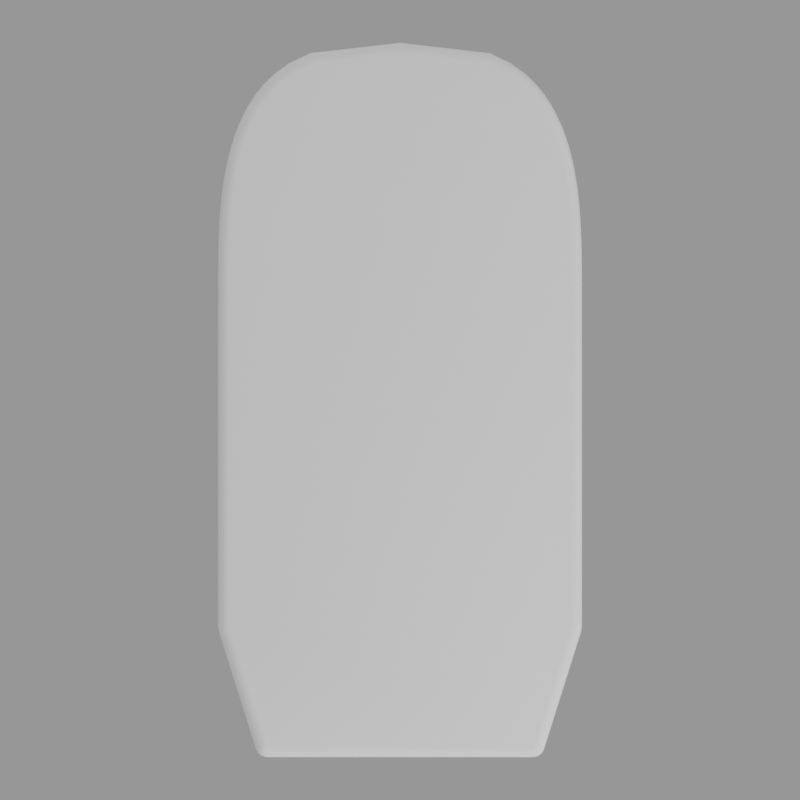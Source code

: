 # Source: scene.blend  (saved by Blender 3.4.6; exported with 4.5.12 LTS)
import bpy
from mathutils import Matrix  # noqa: F401  (used for matrix-valued properties, if any)

bpy.ops.wm.read_factory_settings(use_empty=True)
scene = bpy.context.scene
scene.name = 'Scene'

# ---- collections
col_collection = bpy.data.collections.new('Collection'); scene.collection.children.link(col_collection)

# ---- node groups
ng_auto_smooth = bpy.data.node_groups.new('Auto Smooth', 'GeometryNodeTree')
_s = ng_auto_smooth.interface.new_socket(name='Geometry', in_out='OUTPUT', socket_type='NodeSocketGeometry')
_s = ng_auto_smooth.interface.new_socket(name='Geometry', in_out='INPUT', socket_type='NodeSocketGeometry')
_s = ng_auto_smooth.interface.new_socket(name='Angle', in_out='INPUT', socket_type='NodeSocketFloat')
_s.subtype = 'ANGLE'
_s.min_value = 0.0
_s.max_value = 3.142
ng_auto_smooth.is_modifier = True
_N = ng_auto_smooth.nodes; _L = ng_auto_smooth.links
n0 = _N.new('NodeGroupOutput'); n0.name = 'Group Output'; n0.location = (480, -100)
n1 = _N.new('NodeGroupInput'); n1.name = 'Group Input'; n1.location = (-420, -300)
n2 = _N.new('NodeGroupInput'); n2.name = 'Group Input.001'; n2.location = (-60, -100)
n3 = _N.new('GeometryNodeSetShadeSmooth'); n3.name = 'Set Shade Smooth'; n3.location = (120, -100)
n3.domain = 'EDGE'
n4 = _N.new('GeometryNodeSetShadeSmooth'); n4.name = 'Set Shade Smooth.001'; n4.location = (300, -100)
n5 = _N.new('GeometryNodeInputMeshEdgeAngle'); n5.name = 'Edge Angle'; n5.location = (-420, -220)
n6 = _N.new('GeometryNodeInputEdgeSmooth'); n6.name = 'Is Edge Smooth'; n6.location = (-60, -160)
n7 = _N.new('GeometryNodeInputShadeSmooth'); n7.name = 'Is Face Smooth'; n7.location = (-240, -340)
n8 = _N.new('FunctionNodeBooleanMath'); n8.name = 'Boolean Math'; n8.location = (-60, -220)
n9 = _N.new('FunctionNodeCompare'); n9.name = 'Compare'; n9.location = (-240, -180)
n9.operation = 'LESS_EQUAL'
_L.new(n5.outputs[0], n9.inputs[0])
_L.new(n4.outputs[0], n0.inputs[0])
_L.new(n1.outputs[1], n9.inputs[1])
_L.new(n9.outputs[0], n8.inputs[0])
_L.new(n7.outputs[0], n8.inputs[1])
_L.new(n2.outputs[0], n3.inputs[0])
_L.new(n6.outputs[0], n3.inputs[1])
_L.new(n3.outputs[0], n4.inputs[0])
_L.new(n8.outputs[0], n3.inputs[2])
n0.is_active_output = True

# ---- world
world_world = bpy.data.worlds.new('World'); scene.world = world_world
world_world.use_nodes = True; world_world.node_tree.nodes.clear()
_N = world_world.node_tree.nodes; _L = world_world.node_tree.links
n0 = _N.new('ShaderNodeOutputWorld'); n0.name = 'World Output'; n0.location = (300, 300)
n1 = _N.new('ShaderNodeBackground'); n1.name = 'Background'; n1.location = (10, 300)
n1.inputs[0].default_value = (0.18, 0.18, 0.18, 1.0)
n1.inputs[1].default_value = 1.6
_L.new(n1.outputs[0], n0.inputs[0])
n0.is_active_output = True
world_world.color = (0.05088, 0.05088, 0.05088)
world_world.use_sun_shadow = False
world_world.sun_shadow_jitter_overblur = 0.0

# ---- cameras
cam_camera_controle_003 = bpy.data.cameras.new('camera_controle.003')
cam_camera_controle_003.type = 'ORTHO'
cam_camera_controle_003.clip_start = 0.0027
cam_camera_controle_003.clip_end = 1.08
cam_camera_controle_003.ortho_scale = 0.05936

# ---- lights
light_cle_005 = bpy.data.lights.new('cle.005', 'AREA')
light_cle_005.transmission_factor = 0.0
light_cle_005.energy = 0.5153
light_cle_005.shadow_soft_size = 0.189
light_cle_005.shadow_maximum_resolution = 0.006
light_cle_005.use_absolute_resolution = True
light_cle_005.size = 0.189
light_remplissage_005 = bpy.data.lights.new('remplissage.005', 'AREA')
light_remplissage_005.transmission_factor = 0.0
light_remplissage_005.energy = 0.1958
light_remplissage_005.shadow_soft_size = 0.27
light_remplissage_005.shadow_maximum_resolution = 0.006
light_remplissage_005.use_absolute_resolution = True
light_remplissage_005.size = 0.27
light_contre_005 = bpy.data.lights.new('contre.005', 'AREA')
light_contre_005.transmission_factor = 0.0
light_contre_005.energy = 0.2576
light_contre_005.shadow_soft_size = 0.189
light_contre_005.shadow_maximum_resolution = 0.006
light_contre_005.use_absolute_resolution = True
light_contre_005.size = 0.189

# ---- meshes
me_corps_volume_004 = bpy.data.meshes.new('corps_volume.004')
me_corps_volume_004.from_pydata([(0.0, 0.0, 0.0), (0.009766, 0.0, 0.0), (0.009997, 1.944e-05, 0.0), (0.0102, 7.778e-05, 0.0), (0.01037, 0.000175, 0.0), (0.01052, 0.0003111, 0.0), (0.01063, 0.0004861, 0.0), (0.01072, 0.0007, 0.0), (0.01341, 0.009246, 0.0), (0.01344, 0.009344, 0.0), (0.01346, 0.009443, 0.0), (0.01348, 0.009543, 0.0), (0.01349, 0.009643, 0.0), (0.0135, 0.009744, 0.0), (0.0135, 0.009846, 0.0), (0.0135, 0.0345, 0.0), (0.0135, 0.03527, 0.0), (0.0135, 0.03604, 0.0), (0.01349, 0.03681, 0.0), (0.01348, 0.03758, 0.0), (0.01346, 0.03835, 0.0), (0.01343, 0.03912, 0.0), (0.01339, 0.0399, 0.0), (0.01333, 0.04067, 0.0), (0.01326, 0.04144, 0.0), (0.01317, 0.04221, 0.0), (0.01305, 0.04298, 0.0), (0.01291, 0.04375, 0.0), (0.01274, 0.04452, 0.0), (0.01254, 0.04529, 0.0), (0.0123, 0.04606, 0.0), (0.01201, 0.04683, 0.0), (0.01166, 0.0476, 0.0), (0.01125, 0.04837, 0.0), (0.01074, 0.04915, 0.0), (0.01012, 0.04992, 0.0), (0.00933, 0.05069, 0.0), (0.008268, 0.05146, 0.0), (0.006656, 0.05223, 0.0), (0.0, 0.053, 0.0), (-0.006656, 0.05223, 0.0), (-0.008268, 0.05146, 0.0), (-0.00933, 0.05069, 0.0), (-0.01012, 0.04992, 0.0), (-0.01074, 0.04915, 0.0), (-0.01125, 0.04837, 0.0), (-0.01166, 0.0476, 0.0), (-0.01201, 0.04683, 0.0), (-0.0123, 0.04606, 0.0), (-0.01254, 0.04529, 0.0), (-0.01274, 0.04452, 0.0), (-0.01291, 0.04375, 0.0), (-0.01305, 0.04298, 0.0), (-0.01317, 0.04221, 0.0), (-0.01326, 0.04144, 0.0), (-0.01333, 0.04067, 0.0), (-0.01339, 0.0399, 0.0), (-0.01343, 0.03912, 0.0), (-0.01346, 0.03835, 0.0), (-0.01348, 0.03758, 0.0), (-0.01349, 0.03681, 0.0), (-0.0135, 0.03604, 0.0), (-0.0135, 0.03527, 0.0), (-0.0135, 0.0345, 0.0), (-0.0135, 0.009846, 0.0), (-0.0135, 0.009744, 0.0), (-0.01349, 0.009643, 0.0), (-0.01348, 0.009543, 0.0), (-0.01346, 0.009443, 0.0), (-0.01344, 0.009344, 0.0), (-0.01341, 0.009246, 0.0), (-0.01072, 0.0007, 0.0), (-0.01063, 0.0004861, 0.0), (-0.01052, 0.0003111, 0.0), (-0.01037, 0.000175, 0.0), (-0.0102, 7.778e-05, 0.0), (-0.009997, 1.944e-05, 0.0), (-0.009766, 0.0, 0.0), (0.0, 0.0, 0.09), (0.009766, 0.0, 0.09), (0.009997, 1.944e-05, 0.09), (0.0102, 7.778e-05, 0.09), (0.01037, 0.000175, 0.09), (0.01052, 0.0003111, 0.09), (0.01063, 0.0004861, 0.09), (0.01072, 0.0007, 0.09), (0.01341, 0.009246, 0.09), (0.01344, 0.009344, 0.09), (0.01346, 0.009443, 0.09), (0.01348, 0.009543, 0.09), (0.01349, 0.009643, 0.09), (0.0135, 0.009744, 0.09), (0.0135, 0.009846, 0.09), (0.0135, 0.0345, 0.09), (0.0135, 0.03527, 0.09), (0.0135, 0.03604, 0.09), (0.01349, 0.03681, 0.09), (0.01348, 0.03758, 0.09), (0.01346, 0.03835, 0.09), (0.01343, 0.03912, 0.09), (0.01339, 0.0399, 0.09), (0.01333, 0.04067, 0.09), (0.01326, 0.04144, 0.09), (0.01317, 0.04221, 0.09), (0.01305, 0.04298, 0.09), (0.01291, 0.04375, 0.09), (0.01274, 0.04452, 0.09), (0.01254, 0.04529, 0.09), (0.0123, 0.04606, 0.09), (0.01201, 0.04683, 0.09), (0.01166, 0.0476, 0.09), (0.01125, 0.04837, 0.09), (0.01074, 0.04915, 0.09), (0.01012, 0.04992, 0.09), (0.00933, 0.05069, 0.09), (0.008268, 0.05146, 0.09), (0.006656, 0.05223, 0.09), (0.0, 0.053, 0.09), (-0.006656, 0.05223, 0.09), (-0.008268, 0.05146, 0.09), (-0.00933, 0.05069, 0.09), (-0.01012, 0.04992, 0.09), (-0.01074, 0.04915, 0.09), (-0.01125, 0.04837, 0.09), (-0.01166, 0.0476, 0.09), (-0.01201, 0.04683, 0.09), (-0.0123, 0.04606, 0.09), (-0.01254, 0.04529, 0.09), (-0.01274, 0.04452, 0.09), (-0.01291, 0.04375, 0.09), (-0.01305, 0.04298, 0.09), (-0.01317, 0.04221, 0.09), (-0.01326, 0.04144, 0.09), (-0.01333, 0.04067, 0.09), (-0.01339, 0.0399, 0.09), (-0.01343, 0.03912, 0.09), (-0.01346, 0.03835, 0.09), (-0.01348, 0.03758, 0.09), (-0.01349, 0.03681, 0.09), (-0.0135, 0.03604, 0.09), (-0.0135, 0.03527, 0.09), (-0.0135, 0.0345, 0.09), (-0.0135, 0.009846, 0.09), (-0.0135, 0.009744, 0.09), (-0.01349, 0.009643, 0.09), (-0.01348, 0.009543, 0.09), (-0.01346, 0.009443, 0.09), (-0.01344, 0.009344, 0.09), (-0.01341, 0.009246, 0.09), (-0.01072, 0.0007, 0.09), (-0.01063, 0.0004861, 0.09), (-0.01052, 0.0003111, 0.09), (-0.01037, 0.000175, 0.09), (-0.0102, 7.778e-05, 0.09), (-0.009997, 1.944e-05, 0.09), (-0.009766, 0.0, 0.09)], [], [(0, 77, 76, 75, 74, 73, 72, 71, 70, 69, 68, 67, 66, 65, 64, 63, 62, 61, 60, 59, 58, 57, 56, 55, 54, 53, 52, 51, 50, 49, 48, 47, 46, 45, 44, 43, 42, 41, 40, 39, 38, 37, 36, 35, 34, 33, 32, 31, 30, 29, 28, 27, 26, 25, 24, 23, 22, 21, 20, 19, 18, 17, 16, 15, 14, 13, 12, 11, 10, 9, 8, 7, 6, 5, 4, 3, 2, 1), (78, 79, 80, 81, 82, 83, 84, 85, 86, 87, 88, 89, 90, 91, 92, 93, 94, 95, 96, 97, 98, 99, 100, 101, 102, 103, 104, 105, 106, 107, 108, 109, 110, 111, 112, 113, 114, 115, 116, 117, 118, 119, 120, 121, 122, 123, 124, 125, 126, 127, 128, 129, 130, 131, 132, 133, 134, 135, 136, 137, 138, 139, 140, 141, 142, 143, 144, 145, 146, 147, 148, 149, 150, 151, 152, 153, 154, 155), (68, 69, 147, 146), (42, 43, 121, 120), (16, 17, 95, 94), (69, 70, 148, 147), (43, 44, 122, 121), (17, 18, 96, 95), (70, 71, 149, 148), (44, 45, 123, 122), (18, 19, 97, 96), (71, 72, 150, 149), (45, 46, 124, 123), (19, 20, 98, 97), (72, 73, 151, 150), (46, 47, 125, 124), (20, 21, 99, 98), (73, 74, 152, 151), (47, 48, 126, 125), (21, 22, 100, 99), (74, 75, 153, 152), (48, 49, 127, 126), (22, 23, 101, 100), (75, 76, 154, 153), (49, 50, 128, 127), (23, 24, 102, 101), (76, 77, 155, 154), (50, 51, 129, 128), (24, 25, 103, 102), (51, 52, 130, 129), (25, 26, 104, 103), (77, 0, 78, 155), (52, 53, 131, 130), (26, 27, 105, 104), (0, 1, 79, 78), (53, 54, 132, 131), (27, 28, 106, 105), (1, 2, 80, 79), (54, 55, 133, 132), (28, 29, 107, 106), (2, 3, 81, 80), (55, 56, 134, 133), (29, 30, 108, 107), (3, 4, 82, 81), (56, 57, 135, 134), (30, 31, 109, 108), (4, 5, 83, 82), (57, 58, 136, 135), (31, 32, 110, 109), (5, 6, 84, 83), (58, 59, 137, 136), (32, 33, 111, 110), (6, 7, 85, 84), (59, 60, 138, 137), (33, 34, 112, 111), (7, 8, 86, 85), (60, 61, 139, 138), (34, 35, 113, 112), (8, 9, 87, 86), (61, 62, 140, 139), (35, 36, 114, 113), (9, 10, 88, 87), (62, 63, 141, 140), (36, 37, 115, 114), (10, 11, 89, 88), (63, 64, 142, 141), (37, 38, 116, 115), (11, 12, 90, 89), (64, 65, 143, 142), (38, 39, 117, 116), (12, 13, 91, 90), (65, 66, 144, 143), (39, 40, 118, 117), (13, 14, 92, 91), (66, 67, 145, 144), (40, 41, 119, 118), (14, 15, 93, 92), (67, 68, 146, 145), (41, 42, 120, 119), (15, 16, 94, 93)])
me_corps_volume_004.polygons.foreach_set('use_smooth', [True] * 80)
me_corps_volume_004.update()

# ---- objects
ob_cle = bpy.data.objects.new('cle', light_cle_005)
ob_remplissage = bpy.data.objects.new('remplissage', light_remplissage_005)
ob_contre = bpy.data.objects.new('contre', light_contre_005)
ob_camera_controle = bpy.data.objects.new('camera_controle', cam_camera_controle_003)
ob_corps_volume = bpy.data.objects.new('corps_volume', me_corps_volume_004)

# ---- transforms, parenting, visibility, modifiers, constraints
ob_cle.location = (0.1559, -0.1294, 0.2009)
ob_cle.rotation_mode = 'QUATERNION'
ob_cle.rotation_quaternion = (0.8205, 0.4247, 0.1759, 0.3399)
ob_remplissage.location = (-0.2075, -0.1217, 0.1339)
ob_remplissage.rotation_mode = 'QUATERNION'
ob_remplissage.rotation_quaternion = (0.7249, 0.5149, -0.265, -0.373)
ob_contre.location = (0.0, 0.2532, 0.1917)
ob_contre.rotation_mode = 'QUATERNION'
ob_contre.rotation_quaternion = (-3.84e-08, 2.089e-08, 0.4779, 0.8784)
ob_camera_controle.location = (0.0, 0.0265, 0.315)
ob_corps_volume.location = (0.0, 0.0, 0.0)
_m = ob_corps_volume.modifiers.new('conges_extremites', 'BEVEL')
_m.width = 0.001
_m.width_pct = 0.001
_m.segments = 4
_m.angle_limit = 0.6981
_m = ob_corps_volume.modifiers.new('Auto Smooth', 'NODES')
_m.node_group = ng_auto_smooth
_gi = [s.identifier for s in ng_auto_smooth.interface.items_tree if s.item_type == 'SOCKET' and s.in_out == 'INPUT']
_m[_gi[1]] = 0.4363  # 'Angle'

# ---- collection membership
scene.collection.objects.link(ob_cle)
scene.collection.objects.link(ob_remplissage)
scene.collection.objects.link(ob_contre)
scene.collection.objects.link(ob_camera_controle)
scene.collection.objects.link(ob_corps_volume)

# ---- scene / render settings (as saved in the file)
scene.camera = ob_camera_controle
scene.frame_start = 1; scene.frame_end = 250; scene.frame_set(1)
scene.render.engine = 'BLENDER_EEVEE_NEXT'
scene.render.resolution_x = 1200
scene.render.resolution_y = 1200
scene.cycles.sampling_pattern = 'TABULATED_SOBOL'
scene.cycles.use_light_tree = False
scene.eevee.use_gtao = True
scene.eevee.use_raytracing = True
scene.view_settings.view_transform = 'Filmic'
bpy.context.view_layer.update()
